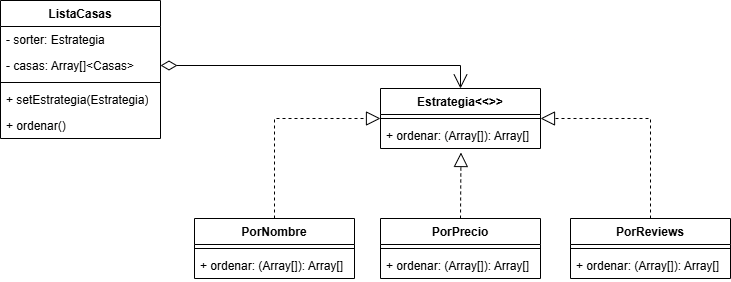

The diagram above was exported from draw.io. Its source (the exported page's mxGraphModel, read from the mxfile embedded in the PNG):
<mxGraphModel dx="1030" dy="622" grid="1" gridSize="10" guides="1" tooltips="1" connect="1" arrows="1" fold="1" page="1" pageScale="1" pageWidth="827" pageHeight="1169" math="0" shadow="0">
  <root>
    <mxCell id="0" />
    <mxCell id="1" parent="0" />
    <mxCell id="jP_AqKRBrre5cn-Y3yPq-1" parent="1" style="swimlane;fontStyle=1;align=center;verticalAlign=top;childLayout=stackLayout;horizontal=1;startSize=26;horizontalStack=0;resizeParent=1;resizeParentMax=0;resizeLast=0;collapsible=1;marginBottom=0;whiteSpace=wrap;html=1;" value="Estrategia&amp;lt;&amp;lt;&amp;gt;&amp;gt;" vertex="1">
      <mxGeometry height="60" width="160" x="520" y="240" as="geometry" />
    </mxCell>
    <mxCell id="jP_AqKRBrre5cn-Y3yPq-3" parent="jP_AqKRBrre5cn-Y3yPq-1" style="line;strokeWidth=1;fillColor=none;align=left;verticalAlign=middle;spacingTop=-1;spacingLeft=3;spacingRight=3;rotatable=0;labelPosition=right;points=[];portConstraint=eastwest;strokeColor=inherit;" value="" vertex="1">
      <mxGeometry height="8" width="160" y="26" as="geometry" />
    </mxCell>
    <mxCell id="jP_AqKRBrre5cn-Y3yPq-4" parent="jP_AqKRBrre5cn-Y3yPq-1" style="text;strokeColor=none;fillColor=none;align=left;verticalAlign=top;spacingLeft=4;spacingRight=4;overflow=hidden;rotatable=0;points=[[0,0.5],[1,0.5]];portConstraint=eastwest;whiteSpace=wrap;html=1;" value="+ ordenar: (Array[]): Array[]" vertex="1">
      <mxGeometry height="26" width="160" y="34" as="geometry" />
    </mxCell>
    <mxCell id="jP_AqKRBrre5cn-Y3yPq-5" parent="1" style="swimlane;fontStyle=1;align=center;verticalAlign=top;childLayout=stackLayout;horizontal=1;startSize=26;horizontalStack=0;resizeParent=1;resizeParentMax=0;resizeLast=0;collapsible=1;marginBottom=0;whiteSpace=wrap;html=1;" value="PorNombre" vertex="1">
      <mxGeometry height="60" width="160" x="334" y="370" as="geometry" />
    </mxCell>
    <mxCell id="jP_AqKRBrre5cn-Y3yPq-7" parent="jP_AqKRBrre5cn-Y3yPq-5" style="line;strokeWidth=1;fillColor=none;align=left;verticalAlign=middle;spacingTop=-1;spacingLeft=3;spacingRight=3;rotatable=0;labelPosition=right;points=[];portConstraint=eastwest;strokeColor=inherit;" value="" vertex="1">
      <mxGeometry height="8" width="160" y="26" as="geometry" />
    </mxCell>
    <mxCell id="jP_AqKRBrre5cn-Y3yPq-20" parent="jP_AqKRBrre5cn-Y3yPq-5" style="text;strokeColor=none;fillColor=none;align=left;verticalAlign=top;spacingLeft=4;spacingRight=4;overflow=hidden;rotatable=0;points=[[0,0.5],[1,0.5]];portConstraint=eastwest;whiteSpace=wrap;html=1;" value="+ ordenar: (Array[]): Array[]" vertex="1">
      <mxGeometry height="26" width="160" y="34" as="geometry" />
    </mxCell>
    <mxCell id="jP_AqKRBrre5cn-Y3yPq-9" parent="1" style="swimlane;fontStyle=1;align=center;verticalAlign=top;childLayout=stackLayout;horizontal=1;startSize=26;horizontalStack=0;resizeParent=1;resizeParentMax=0;resizeLast=0;collapsible=1;marginBottom=0;whiteSpace=wrap;html=1;" value="PorPrecio" vertex="1">
      <mxGeometry height="60" width="160" x="520" y="370" as="geometry" />
    </mxCell>
    <mxCell id="jP_AqKRBrre5cn-Y3yPq-11" parent="jP_AqKRBrre5cn-Y3yPq-9" style="line;strokeWidth=1;fillColor=none;align=left;verticalAlign=middle;spacingTop=-1;spacingLeft=3;spacingRight=3;rotatable=0;labelPosition=right;points=[];portConstraint=eastwest;strokeColor=inherit;" value="" vertex="1">
      <mxGeometry height="8" width="160" y="26" as="geometry" />
    </mxCell>
    <mxCell id="jP_AqKRBrre5cn-Y3yPq-21" parent="jP_AqKRBrre5cn-Y3yPq-9" style="text;strokeColor=none;fillColor=none;align=left;verticalAlign=top;spacingLeft=4;spacingRight=4;overflow=hidden;rotatable=0;points=[[0,0.5],[1,0.5]];portConstraint=eastwest;whiteSpace=wrap;html=1;" value="+ ordenar: (Array[]): Array[]" vertex="1">
      <mxGeometry height="26" width="160" y="34" as="geometry" />
    </mxCell>
    <mxCell id="jP_AqKRBrre5cn-Y3yPq-13" parent="1" style="swimlane;fontStyle=1;align=center;verticalAlign=top;childLayout=stackLayout;horizontal=1;startSize=26;horizontalStack=0;resizeParent=1;resizeParentMax=0;resizeLast=0;collapsible=1;marginBottom=0;whiteSpace=wrap;html=1;" value="PorReviews" vertex="1">
      <mxGeometry height="60" width="160" x="710" y="370" as="geometry" />
    </mxCell>
    <mxCell id="jP_AqKRBrre5cn-Y3yPq-15" parent="jP_AqKRBrre5cn-Y3yPq-13" style="line;strokeWidth=1;fillColor=none;align=left;verticalAlign=middle;spacingTop=-1;spacingLeft=3;spacingRight=3;rotatable=0;labelPosition=right;points=[];portConstraint=eastwest;strokeColor=inherit;" value="" vertex="1">
      <mxGeometry height="8" width="160" y="26" as="geometry" />
    </mxCell>
    <mxCell id="jP_AqKRBrre5cn-Y3yPq-22" parent="jP_AqKRBrre5cn-Y3yPq-13" style="text;strokeColor=none;fillColor=none;align=left;verticalAlign=top;spacingLeft=4;spacingRight=4;overflow=hidden;rotatable=0;points=[[0,0.5],[1,0.5]];portConstraint=eastwest;whiteSpace=wrap;html=1;" value="+ ordenar: (Array[]): Array[]" vertex="1">
      <mxGeometry height="26" width="160" y="34" as="geometry" />
    </mxCell>
    <mxCell id="jP_AqKRBrre5cn-Y3yPq-23" edge="1" parent="1" source="jP_AqKRBrre5cn-Y3yPq-5" style="endArrow=block;dashed=1;endFill=0;endSize=12;html=1;rounded=0;exitX=0.5;exitY=0;exitDx=0;exitDy=0;entryX=0;entryY=0.5;entryDx=0;entryDy=0;" target="jP_AqKRBrre5cn-Y3yPq-1" value="">
      <mxGeometry relative="1" width="160" as="geometry">
        <Array as="points">
          <mxPoint x="414" y="270" />
        </Array>
        <mxPoint x="330" y="330" as="sourcePoint" />
        <mxPoint x="490" y="330" as="targetPoint" />
      </mxGeometry>
    </mxCell>
    <mxCell id="jP_AqKRBrre5cn-Y3yPq-24" edge="1" parent="1" source="jP_AqKRBrre5cn-Y3yPq-9" style="endArrow=block;dashed=1;endFill=0;endSize=12;html=1;rounded=0;exitX=0.5;exitY=0;exitDx=0;exitDy=0;entryX=0.503;entryY=1.154;entryDx=0;entryDy=0;entryPerimeter=0;" target="jP_AqKRBrre5cn-Y3yPq-4" value="">
      <mxGeometry relative="1" width="160" as="geometry">
        <mxPoint x="330" y="330" as="sourcePoint" />
        <mxPoint x="490" y="330" as="targetPoint" />
      </mxGeometry>
    </mxCell>
    <mxCell id="jP_AqKRBrre5cn-Y3yPq-27" edge="1" parent="1" source="jP_AqKRBrre5cn-Y3yPq-13" style="endArrow=block;dashed=1;endFill=0;endSize=12;html=1;rounded=0;exitX=0.5;exitY=0;exitDx=0;exitDy=0;entryX=1;entryY=0.5;entryDx=0;entryDy=0;" target="jP_AqKRBrre5cn-Y3yPq-1" value="">
      <mxGeometry relative="1" width="160" as="geometry">
        <Array as="points">
          <mxPoint x="790" y="270" />
        </Array>
        <mxPoint x="424" y="370" as="sourcePoint" />
        <mxPoint x="530" y="270" as="targetPoint" />
      </mxGeometry>
    </mxCell>
    <mxCell id="jP_AqKRBrre5cn-Y3yPq-28" parent="1" style="swimlane;fontStyle=1;align=center;verticalAlign=top;childLayout=stackLayout;horizontal=1;startSize=26;horizontalStack=0;resizeParent=1;resizeParentMax=0;resizeLast=0;collapsible=1;marginBottom=0;whiteSpace=wrap;html=1;" value="ListaCasas" vertex="1">
      <mxGeometry height="138" width="160" x="140" y="152" as="geometry" />
    </mxCell>
    <mxCell id="jP_AqKRBrre5cn-Y3yPq-29" parent="jP_AqKRBrre5cn-Y3yPq-28" style="text;strokeColor=none;fillColor=none;align=left;verticalAlign=top;spacingLeft=4;spacingRight=4;overflow=hidden;rotatable=0;points=[[0,0.5],[1,0.5]];portConstraint=eastwest;whiteSpace=wrap;html=1;" value="- sorter: Estrategia" vertex="1">
      <mxGeometry height="26" width="160" y="26" as="geometry" />
    </mxCell>
    <mxCell id="jP_AqKRBrre5cn-Y3yPq-32" parent="jP_AqKRBrre5cn-Y3yPq-28" style="text;strokeColor=none;fillColor=none;align=left;verticalAlign=top;spacingLeft=4;spacingRight=4;overflow=hidden;rotatable=0;points=[[0,0.5],[1,0.5]];portConstraint=eastwest;whiteSpace=wrap;html=1;" value="- casas: Array[]&amp;lt;Casas&amp;gt;" vertex="1">
      <mxGeometry height="26" width="160" y="52" as="geometry" />
    </mxCell>
    <mxCell id="jP_AqKRBrre5cn-Y3yPq-30" parent="jP_AqKRBrre5cn-Y3yPq-28" style="line;strokeWidth=1;fillColor=none;align=left;verticalAlign=middle;spacingTop=-1;spacingLeft=3;spacingRight=3;rotatable=0;labelPosition=right;points=[];portConstraint=eastwest;strokeColor=inherit;" value="" vertex="1">
      <mxGeometry height="8" width="160" y="78" as="geometry" />
    </mxCell>
    <mxCell id="jP_AqKRBrre5cn-Y3yPq-31" parent="jP_AqKRBrre5cn-Y3yPq-28" style="text;strokeColor=none;fillColor=none;align=left;verticalAlign=top;spacingLeft=4;spacingRight=4;overflow=hidden;rotatable=0;points=[[0,0.5],[1,0.5]];portConstraint=eastwest;whiteSpace=wrap;html=1;" value="+ setEstrategia(Estrategia)" vertex="1">
      <mxGeometry height="26" width="160" y="86" as="geometry" />
    </mxCell>
    <mxCell id="jP_AqKRBrre5cn-Y3yPq-33" parent="jP_AqKRBrre5cn-Y3yPq-28" style="text;strokeColor=none;fillColor=none;align=left;verticalAlign=top;spacingLeft=4;spacingRight=4;overflow=hidden;rotatable=0;points=[[0,0.5],[1,0.5]];portConstraint=eastwest;whiteSpace=wrap;html=1;" value="+ ordenar()" vertex="1">
      <mxGeometry height="26" width="160" y="112" as="geometry" />
    </mxCell>
    <mxCell id="jP_AqKRBrre5cn-Y3yPq-35" edge="1" parent="1" source="jP_AqKRBrre5cn-Y3yPq-32" style="endArrow=open;html=1;endSize=12;startArrow=diamondThin;startSize=14;startFill=0;edgeStyle=orthogonalEdgeStyle;align=left;verticalAlign=bottom;rounded=0;exitX=1;exitY=0.5;exitDx=0;exitDy=0;entryX=0.5;entryY=0;entryDx=0;entryDy=0;" target="jP_AqKRBrre5cn-Y3yPq-1" value="">
      <mxGeometry relative="1" x="-1" y="3" as="geometry">
        <mxPoint x="440" y="320" as="sourcePoint" />
        <mxPoint x="600" y="320" as="targetPoint" />
      </mxGeometry>
    </mxCell>
  </root>
</mxGraphModel>